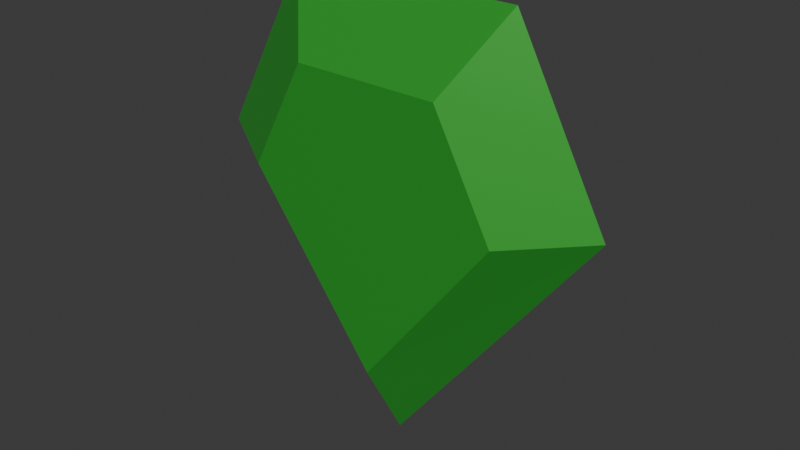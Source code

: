 # Source: greeenGem.blend  (saved by Blender 5.0.118; exported with 4.5.12 LTS)
import bpy
from mathutils import Matrix  # noqa: F401  (used for matrix-valued properties, if any)

bpy.ops.wm.read_factory_settings(use_empty=True)
scene = bpy.context.scene
scene.name = 'Scene'

# ---- materials (node trees are filled in below, after node groups)
mat_green_jewel01 = bpy.data.materials.new('Green_Jewel01')
mat_green_jewel01.diffuse_color = (0.03696, 0.3931, 0.0383, 1.0)
mat_green_jewel01.roughness = 0.5257

# ---- material node trees
mat_green_jewel01.use_nodes = True; mat_green_jewel01.node_tree.nodes.clear()
_N = mat_green_jewel01.node_tree.nodes; _L = mat_green_jewel01.node_tree.links
n0 = _N.new('ShaderNodeBsdfPrincipled'); n0.name = 'Principled BSDF'; n0.location = (0, 300)
n0.inputs[0].default_value = (0.03696, 0.3931, 0.0383, 1.0)
n0.inputs[1].default_value = 0.2318
n0.inputs[2].default_value = 0.3757
n0.inputs[3].default_value = 1.45
n0.inputs[27].default_value = (0.0, 0.0, 0.0, 1.0)
n0.inputs[28].default_value = 1.0
n1 = _N.new('ShaderNodeOutputMaterial'); n1.name = 'Material Output'; n1.location = (280, 300)
_L.new(n0.outputs[0], n1.inputs[0])
n1.is_active_output = True

# ---- world
world_world = bpy.data.worlds.new('World'); scene.world = world_world
world_world.use_nodes = True; world_world.node_tree.nodes.clear()
_N = world_world.node_tree.nodes; _L = world_world.node_tree.links
n0 = _N.new('ShaderNodeOutputWorld'); n0.name = 'World Output'; n0.location = (200, 100)
n1 = _N.new('ShaderNodeBackground'); n1.name = 'Background'; n1.location = (-200, 100)
n1.inputs[0].default_value = (0.05088, 0.05088, 0.05088, 1.0)
_L.new(n1.outputs[0], n0.inputs[0])
n0.is_active_output = True
world_world.color = (0.05088, 0.05088, 0.05088)
world_world.sun_shadow_jitter_overblur = 0.0

# ---- meshes
me_jewel_01_plane = bpy.data.meshes.new('Jewel_01_Plane')
me_jewel_01_plane.from_pydata([(1.435, -0.1628, -0.5168), (-1.444, -0.1628, -0.4856), (0.7955, 1.037, -0.5099), (-0.8042, 1.037, -0.4925), (-0.004336, -2.063, -0.5012), (1.435, -0.1628, 0.5168), (-1.444, -0.1628, 0.4856), (0.7955, 1.037, 0.5099), (-0.8042, 1.037, 0.4925), (-0.004336, -2.063, 0.5012), (2.262, -0.03095, 0.0), (-2.245, -0.03095, 0.0), (1.26, 1.847, 0.0), (-1.243, 1.847, 0.0), (0.008671, -3.004, 0.0)], [], [(0, 1, 3), (1, 0, 4), (3, 1, 11), (2, 12, 10), (4, 0, 10), (2, 3, 13), (4, 14, 11), (5, 7, 8), (6, 9, 5), (11, 6, 8), (7, 5, 10), (10, 5, 9), (13, 8, 7), (9, 6, 11), (0, 3, 2), (3, 11, 13), (2, 10, 0), (4, 10, 14), (2, 13, 12), (4, 11, 1), (5, 8, 6), (11, 8, 13), (7, 10, 12), (10, 9, 14), (13, 7, 12), (9, 11, 14)])
me_jewel_01_plane.polygons.foreach_set('use_smooth', [True] * 26)
_k = set([(0, 2), (0, 4), (0, 10), (1, 3), (1, 4), (1, 11), (2, 3), (2, 12), (2, 13), (3, 13), (4, 10), (4, 11), (4, 14), (5, 7), (5, 9), (5, 10), (6, 8), (6, 9), (6, 11), (7, 8), (7, 12), (7, 13), (8, 13), (9, 10), (9, 11), (9, 14), (10, 12), (10, 14), (11, 13), (11, 14), (12, 13)])
me_jewel_01_plane.attributes.new('sharp_edge', 'BOOLEAN', 'EDGE').data.foreach_set('value', [ (min(e.vertices), max(e.vertices)) in _k for e in me_jewel_01_plane.edges])
_uv = me_jewel_01_plane.uv_layers.new(name='UVMap')
_uv.uv.foreach_set('vector', [0.0, 0.0, 1.0, 0.0, 1.0, 1.0, 1.0, 0.0, 0.0, 0.0, 0.5, 0.0, 1.0, 1.0, 1.0, 0.0, 1.0, 0.0, 0.0, 1.0, 0.0, 1.0, 0.0, 0.0, 0.5, 0.0, 0.0, 0.0, 0.0, 0.0, 0.0, 1.0, 1.0, 1.0, 1.0, 1.0, 0.5, 0.0, 0.5, 0.0, 1.0, 0.0, 0.0, 0.0, 0.0, 1.0, 1.0, 1.0, 1.0, 0.0, 0.5, 0.0, 0.0, 0.0, 1.0, 0.0, 1.0, 0.0, 1.0, 1.0, 0.0, 1.0, 0.0, 0.0, 0.0, 0.0, 0.0, 0.0, 0.0, 0.0, 0.5, 0.0, 1.0, 1.0, 1.0, 1.0, 0.0, 1.0, 0.5, 0.0, 1.0, 0.0, 1.0, 0.0, 0.0, 0.0, 1.0, 1.0, 0.0, 1.0, 1.0, 1.0, 1.0, 0.0, 1.0, 1.0, 0.0, 1.0, 0.0, 0.0, 0.0, 0.0, 0.5, 0.0, 0.0, 0.0, 0.5, 0.0, 0.0, 1.0, 1.0, 1.0, 0.0, 1.0, 0.5, 0.0, 1.0, 0.0, 1.0, 0.0, 0.0, 0.0, 1.0, 1.0, 1.0, 0.0, 1.0, 0.0, 1.0, 1.0, 1.0, 1.0, 0.0, 1.0, 0.0, 0.0, 0.0, 1.0, 0.0, 0.0, 0.5, 0.0, 0.5, 0.0, 1.0, 1.0, 0.0, 1.0, 0.0, 1.0, 0.5, 0.0, 1.0, 0.0, 0.5, 0.0])
me_jewel_01_plane.materials.append(mat_green_jewel01)
me_jewel_01_plane.update()
me_jewel_01_plane.normals_split_custom_set([tuple(v) for v in zip(*[iter([-0.01084, 1.047e-07, -0.9999, -0.01084, 1.704e-07, -0.9999, -0.01084, 3.91e-08, -0.9999, -0.01084, 1.704e-07, -0.9999, -0.01084, 1.047e-07, -0.9999, -0.01084, 2.618e-07, -0.9999, -0.4732, 0.2485, -0.8452, -0.4725, 0.2471, -0.846, -0.4758, 0.2533, -0.8423, 0.4807, 0.2604, -0.8374, 0.4779, 0.2549, -0.8406, 0.478, 0.2556, -0.8403, 0.53, -0.4077, -0.7435, 0.53, -0.4077, -0.7435, 0.53, -0.4077, -0.7435, -0.009286, 0.5159, -0.8566, -0.009286, 0.5159, -0.8566, -0.009286, 0.5159, -0.8566, -0.5324, -0.4034, -0.7442, -0.5324, -0.4034, -0.7442, -0.5324, -0.4034, -0.7442, -0.01084, -1.409e-07, 0.9999, -0.01084, -1.31e-07, 0.9999, -0.01084, 3.91e-08, 0.9999, -0.01084, -7.52e-08, 0.9999, -0.01084, -2.717e-07, 0.9999, -0.01084, -1.409e-07, 0.9999, -0.4758, 0.2533, 0.8423, -0.4725, 0.2471, 0.846, -0.4732, 0.2485, 0.8452, 0.4807, 0.2604, 0.8374, 0.4814, 0.2616, 0.8366, 0.478, 0.2556, 0.8403, 0.53, -0.4077, 0.7435, 0.53, -0.4077, 0.7435, 0.53, -0.4077, 0.7435, -0.009286, 0.5159, 0.8566, -0.009286, 0.5159, 0.8566, -0.009286, 0.5159, 0.8566, -0.5236, -0.3906, 0.7571, -0.5236, -0.3906, 0.7571, -0.5236, -0.3906, 0.7571, -0.01084, 1.047e-07, -0.9999, -0.01084, 3.91e-08, -0.9999, -0.01084, -1.31e-07, -0.9999, -0.4732, 0.2485, -0.8452, -0.4758, 0.2533, -0.8423, -0.4762, 0.2539, -0.8419, 0.4807, 0.2604, -0.8374, 0.478, 0.2556, -0.8403, 0.4814, 0.2616, -0.8366, 0.5216, -0.3953, -0.7561, 0.5216, -0.3953, -0.7561, 0.5216, -0.3953, -0.7561, 0.0, 0.5328, -0.8462, 0.0, 0.5328, -0.8462, 0.0, 0.5328, -0.8462, -0.5236, -0.3906, -0.7571, -0.5236, -0.3906, -0.7571, -0.5236, -0.3906, -0.7571, -0.01084, -1.409e-07, 0.9999, -0.01084, 3.91e-08, 0.9999, -0.01084, -7.52e-08, 0.9999, -0.4758, 0.2533, 0.8423, -0.4732, 0.2485, 0.8452, -0.4762, 0.2539, 0.8419, 0.4807, 0.2604, 0.8374, 0.478, 0.2556, 0.8403, 0.4779, 0.2549, 0.8406, 0.5216, -0.3953, 0.7561, 0.5216, -0.3953, 0.7561, 0.5216, -0.3953, 0.7561, 0.0, 0.5328, 0.8462, 0.0, 0.5328, 0.8462, 0.0, 0.5328, 0.8462, -0.5324, -0.4034, 0.7442, -0.5324, -0.4034, 0.7442, -0.5324, -0.4034, 0.7442])] * 3)])

# ---- objects
ob_jewel_01_plane = bpy.data.objects.new('Jewel_01_Plane', me_jewel_01_plane)

# ---- transforms, parenting, visibility, modifiers, constraints
ob_jewel_01_plane.location = (0.0, 0.0, 0.0)
ob_jewel_01_plane.rotation_euler = (1.571, -0.0, 0.0)

# ---- collection membership
scene.collection.objects.link(ob_jewel_01_plane)

# ---- scene / render settings (as saved in the file)
scene.frame_start = 1; scene.frame_end = 250; scene.frame_set(1)
scene.render.engine = 'BLENDER_EEVEE_NEXT'
scene.render.bake_bias = 0.0
scene.render.bake_samples = 0
scene.cycles.sampling_pattern = 'TABULATED_SOBOL'
scene.eevee.use_volume_custom_range = False
bpy.context.view_layer.update()

# ---- added for rendering (the .blend has no active camera and no usable light): camera, sun
cam_auto = bpy.data.cameras.new('AutoCamera')
cam_auto.lens = 50.0
cam_auto.sensor_width = 36.0
cam_auto.clip_end = 1000.0
ob_auto_camera = bpy.data.objects.new('AutoCamera', cam_auto)
scene.collection.objects.link(ob_auto_camera)
ob_auto_camera.location = (6.20916, -7.44059, 4.38171)
ob_auto_camera.rotation_euler = (1.09748, -7.21219e-08, 0.694738)
scene.camera = ob_auto_camera
light_auto_sun = bpy.data.lights.new('AutoSun', 'SUN')
light_auto_sun.energy = 3.0
light_auto_sun.angle = 0.0523599
ob_auto_sun = bpy.data.objects.new('AutoSun', light_auto_sun)
scene.collection.objects.link(ob_auto_sun)
ob_auto_sun.rotation_euler = (0.872665, 0.174533, 0.523599)
bpy.context.view_layer.update()

